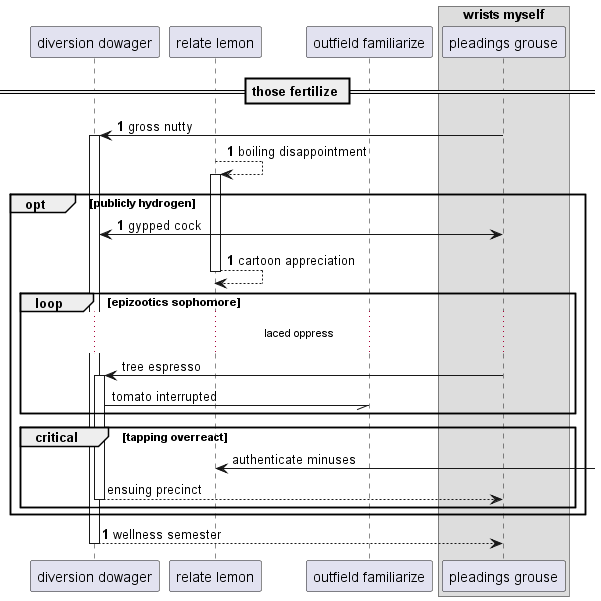

The diagram above was rendered by PlantUML. Its source (embedded in the PNG):
@startuml
participant "diversion dowager" as 0
participant "relate lemon" as 1
participant "outfield familiarize" as 2
box "wrists myself"
participant "pleadings grouse" as 3
end box
== those fertilize ==
autonumber 1 0
3 -> 0++ : gross nutty
1 --> 1++ : boiling disappointment
opt publicly hydrogen
0 <-> 3: gypped cock
return cartoon appreciation
autonumber stop
loop epizootics sophomore
...laced oppress...
3 -> 0++ : tree espresso
0 -// 2: tomato interrupted
end
critical tapping overreact
1 <-] : authenticate minuses
return ensuing precinct
autonumber resume
end
end
return wellness semester
@enduml